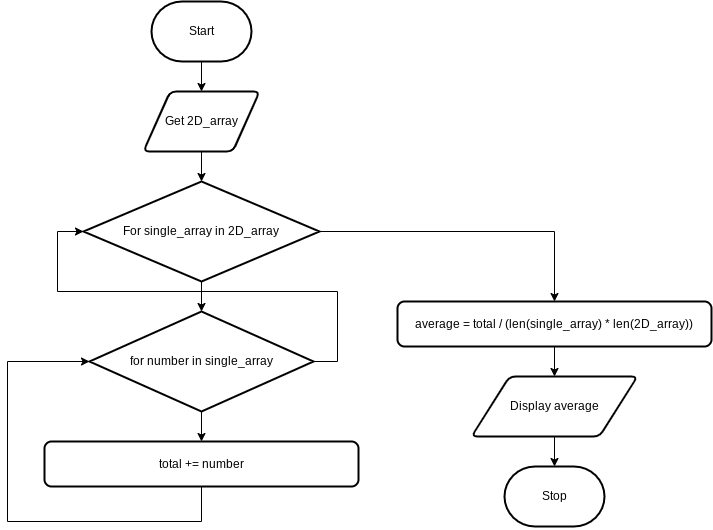

The diagram above was exported from draw.io. Its source (the exported page's mxGraphModel, read from the mxfile embedded in the PNG):
<mxGraphModel dx="1074" dy="757" grid="1" gridSize="10" guides="1" tooltips="1" connect="1" arrows="1" fold="1" page="1" pageScale="1" pageWidth="827" pageHeight="1169" math="0" shadow="0">
  <root>
    <mxCell id="7Z-LrOooxTyzb09muiCP-0" />
    <mxCell id="7Z-LrOooxTyzb09muiCP-1" parent="7Z-LrOooxTyzb09muiCP-0" />
    <mxCell id="7Z-LrOooxTyzb09muiCP-7" value="" style="edgeStyle=none;html=1;" parent="7Z-LrOooxTyzb09muiCP-1" source="7Z-LrOooxTyzb09muiCP-2" target="7Z-LrOooxTyzb09muiCP-3" edge="1">
      <mxGeometry relative="1" as="geometry" />
    </mxCell>
    <mxCell id="7Z-LrOooxTyzb09muiCP-2" value="Start" style="strokeWidth=2;html=1;shape=mxgraph.flowchart.terminator;whiteSpace=wrap;" parent="7Z-LrOooxTyzb09muiCP-1" vertex="1">
      <mxGeometry x="364" y="80" width="100" height="60" as="geometry" />
    </mxCell>
    <mxCell id="1" value="" style="edgeStyle=none;html=1;" edge="1" parent="7Z-LrOooxTyzb09muiCP-1" source="7Z-LrOooxTyzb09muiCP-3" target="0">
      <mxGeometry relative="1" as="geometry" />
    </mxCell>
    <mxCell id="7Z-LrOooxTyzb09muiCP-3" value="Get 2D_array" style="shape=parallelogram;html=1;strokeWidth=2;perimeter=parallelogramPerimeter;whiteSpace=wrap;rounded=1;arcSize=12;size=0.23;" parent="7Z-LrOooxTyzb09muiCP-1" vertex="1">
      <mxGeometry x="356" y="170" width="116" height="60" as="geometry" />
    </mxCell>
    <mxCell id="7Z-LrOooxTyzb09muiCP-9" value="" style="edgeStyle=none;html=1;" parent="7Z-LrOooxTyzb09muiCP-1" target="7Z-LrOooxTyzb09muiCP-5" edge="1">
      <mxGeometry relative="1" as="geometry">
        <mxPoint x="767" y="425" as="sourcePoint" />
      </mxGeometry>
    </mxCell>
    <mxCell id="7Z-LrOooxTyzb09muiCP-10" value="" style="edgeStyle=none;html=1;" parent="7Z-LrOooxTyzb09muiCP-1" source="7Z-LrOooxTyzb09muiCP-5" target="7Z-LrOooxTyzb09muiCP-6" edge="1">
      <mxGeometry relative="1" as="geometry" />
    </mxCell>
    <mxCell id="7Z-LrOooxTyzb09muiCP-5" value="Display average" style="shape=parallelogram;html=1;strokeWidth=2;perimeter=parallelogramPerimeter;whiteSpace=wrap;rounded=1;arcSize=12;size=0.23;" parent="7Z-LrOooxTyzb09muiCP-1" vertex="1">
      <mxGeometry x="684" y="455" width="166" height="60" as="geometry" />
    </mxCell>
    <mxCell id="7Z-LrOooxTyzb09muiCP-6" value="Stop" style="strokeWidth=2;html=1;shape=mxgraph.flowchart.terminator;whiteSpace=wrap;" parent="7Z-LrOooxTyzb09muiCP-1" vertex="1">
      <mxGeometry x="717" y="545" width="100" height="60" as="geometry" />
    </mxCell>
    <mxCell id="3" value="" style="edgeStyle=none;html=1;" edge="1" parent="7Z-LrOooxTyzb09muiCP-1" source="0" target="2">
      <mxGeometry relative="1" as="geometry" />
    </mxCell>
    <mxCell id="9" style="edgeStyle=orthogonalEdgeStyle;rounded=0;html=1;entryX=0.5;entryY=0;entryDx=0;entryDy=0;" edge="1" parent="7Z-LrOooxTyzb09muiCP-1" source="0" target="8">
      <mxGeometry relative="1" as="geometry" />
    </mxCell>
    <mxCell id="0" value="For single_array in 2D_array" style="strokeWidth=2;html=1;shape=mxgraph.flowchart.decision;whiteSpace=wrap;" vertex="1" parent="7Z-LrOooxTyzb09muiCP-1">
      <mxGeometry x="296" y="260" width="236" height="100" as="geometry" />
    </mxCell>
    <mxCell id="5" value="" style="edgeStyle=none;html=1;" edge="1" parent="7Z-LrOooxTyzb09muiCP-1" source="2" target="4">
      <mxGeometry relative="1" as="geometry" />
    </mxCell>
    <mxCell id="7" style="edgeStyle=orthogonalEdgeStyle;rounded=0;html=1;entryX=0;entryY=0.5;entryDx=0;entryDy=0;entryPerimeter=0;" edge="1" parent="7Z-LrOooxTyzb09muiCP-1" source="2" target="0">
      <mxGeometry relative="1" as="geometry">
        <Array as="points">
          <mxPoint x="550" y="440" />
          <mxPoint x="550" y="370" />
          <mxPoint x="270" y="370" />
          <mxPoint x="270" y="310" />
        </Array>
      </mxGeometry>
    </mxCell>
    <mxCell id="2" value="for number in single_array" style="strokeWidth=2;html=1;shape=mxgraph.flowchart.decision;whiteSpace=wrap;" vertex="1" parent="7Z-LrOooxTyzb09muiCP-1">
      <mxGeometry x="302" y="390" width="224" height="100" as="geometry" />
    </mxCell>
    <mxCell id="6" style="edgeStyle=orthogonalEdgeStyle;html=1;entryX=0;entryY=0.5;entryDx=0;entryDy=0;entryPerimeter=0;rounded=0;" edge="1" parent="7Z-LrOooxTyzb09muiCP-1" source="4" target="2">
      <mxGeometry relative="1" as="geometry">
        <Array as="points">
          <mxPoint x="414" y="600" />
          <mxPoint x="220" y="600" />
          <mxPoint x="220" y="440" />
        </Array>
      </mxGeometry>
    </mxCell>
    <mxCell id="4" value="total += number" style="rounded=1;whiteSpace=wrap;html=1;absoluteArcSize=1;arcSize=14;strokeWidth=2;" vertex="1" parent="7Z-LrOooxTyzb09muiCP-1">
      <mxGeometry x="257" y="520" width="314" height="45" as="geometry" />
    </mxCell>
    <mxCell id="8" value="average = total / (len(single_array) * len(2D_array))" style="rounded=1;whiteSpace=wrap;html=1;absoluteArcSize=1;arcSize=14;strokeWidth=2;" vertex="1" parent="7Z-LrOooxTyzb09muiCP-1">
      <mxGeometry x="610" y="380" width="314" height="45" as="geometry" />
    </mxCell>
  </root>
</mxGraphModel>